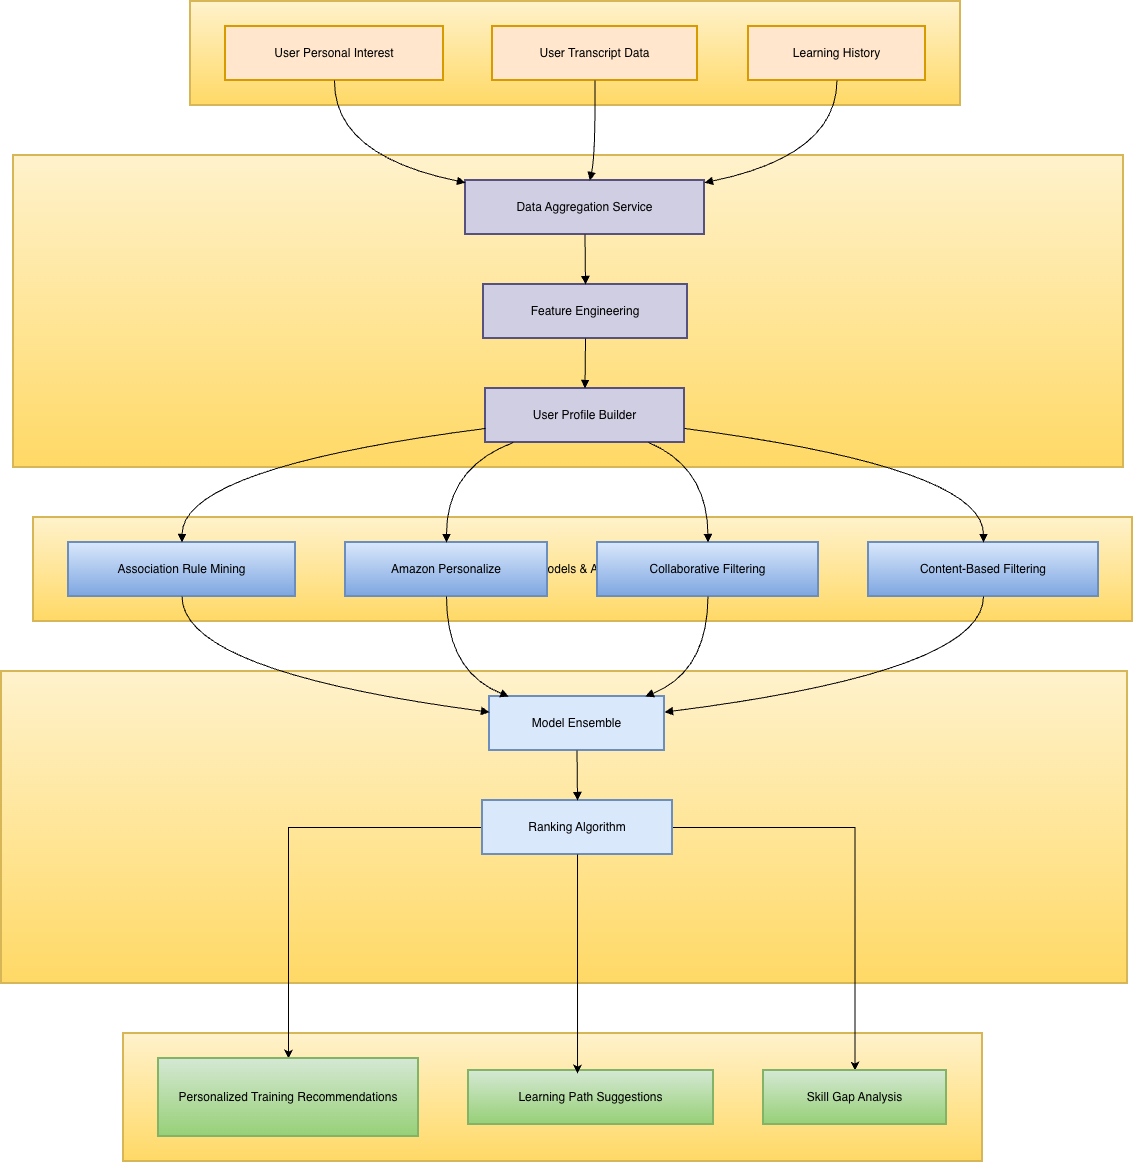

The diagram above was exported from draw.io. Its source (the exported page's mxGraphModel, read from the mxfile embedded in the PNG):
<mxGraphModel dx="1825" dy="959" grid="1" gridSize="10" guides="1" tooltips="1" connect="1" arrows="1" fold="1" page="1" pageScale="1" pageWidth="850" pageHeight="1100" math="0" shadow="0">
  <root>
    <mxCell id="0" />
    <mxCell id="1" parent="0" />
    <mxCell id="2t5bwsytD9hlo4-pU4om-1" value="Output" style="whiteSpace=wrap;strokeWidth=2;fillColor=#fff2cc;gradientColor=#ffd966;strokeColor=#d6b656;" vertex="1" parent="1">
      <mxGeometry x="142" y="1052" width="859" height="128" as="geometry" />
    </mxCell>
    <mxCell id="2t5bwsytD9hlo4-pU4om-2" value="Recommendation Engine" style="whiteSpace=wrap;strokeWidth=2;fillColor=#fff2cc;gradientColor=#ffd966;strokeColor=#d6b656;" vertex="1" parent="1">
      <mxGeometry x="20" y="690" width="1126" height="312" as="geometry" />
    </mxCell>
    <mxCell id="2t5bwsytD9hlo4-pU4om-3" value="ML Models &amp; Algorithms" style="whiteSpace=wrap;strokeWidth=2;fillColor=#fff2cc;gradientColor=#ffd966;strokeColor=#d6b656;" vertex="1" parent="1">
      <mxGeometry x="52" y="536" width="1099" height="104" as="geometry" />
    </mxCell>
    <mxCell id="2t5bwsytD9hlo4-pU4om-4" value="Data Processing Layer" style="whiteSpace=wrap;strokeWidth=2;fillColor=#fff2cc;strokeColor=#d6b656;gradientColor=#ffd966;" vertex="1" parent="1">
      <mxGeometry x="32" y="174" width="1110" height="312" as="geometry" />
    </mxCell>
    <mxCell id="2t5bwsytD9hlo4-pU4om-5" value="User Data Sources" style="whiteSpace=wrap;strokeWidth=2;fillColor=#fff2cc;gradientColor=#ffd966;strokeColor=#d6b656;" vertex="1" parent="1">
      <mxGeometry x="209" y="20" width="770" height="104" as="geometry" />
    </mxCell>
    <mxCell id="2t5bwsytD9hlo4-pU4om-6" value="User Personal Interest" style="whiteSpace=wrap;strokeWidth=2;fillColor=#ffe6cc;strokeColor=#d79b00;" vertex="1" parent="1">
      <mxGeometry x="244" y="45" width="218" height="54" as="geometry" />
    </mxCell>
    <mxCell id="2t5bwsytD9hlo4-pU4om-7" value="User Transcript Data" style="whiteSpace=wrap;strokeWidth=2;fillColor=#ffe6cc;strokeColor=#d79b00;" vertex="1" parent="1">
      <mxGeometry x="511" y="45" width="205" height="54" as="geometry" />
    </mxCell>
    <mxCell id="2t5bwsytD9hlo4-pU4om-8" value="Learning History" style="whiteSpace=wrap;strokeWidth=2;fillColor=#ffe6cc;strokeColor=#d79b00;" vertex="1" parent="1">
      <mxGeometry x="767" y="45" width="177" height="54" as="geometry" />
    </mxCell>
    <mxCell id="2t5bwsytD9hlo4-pU4om-9" value="Data Aggregation Service" style="whiteSpace=wrap;strokeWidth=2;fillColor=#d0cee2;strokeColor=#56517e;" vertex="1" parent="1">
      <mxGeometry x="484" y="199" width="239" height="54" as="geometry" />
    </mxCell>
    <mxCell id="2t5bwsytD9hlo4-pU4om-10" value="Feature Engineering" style="whiteSpace=wrap;strokeWidth=2;fillColor=#d0cee2;strokeColor=#56517e;" vertex="1" parent="1">
      <mxGeometry x="502" y="303" width="204" height="54" as="geometry" />
    </mxCell>
    <mxCell id="2t5bwsytD9hlo4-pU4om-11" value="User Profile Builder" style="whiteSpace=wrap;strokeWidth=2;fillColor=#d0cee2;strokeColor=#56517e;" vertex="1" parent="1">
      <mxGeometry x="504" y="407" width="199" height="54" as="geometry" />
    </mxCell>
    <mxCell id="2t5bwsytD9hlo4-pU4om-12" value="Association Rule Mining" style="whiteSpace=wrap;strokeWidth=2;fillColor=#dae8fc;gradientColor=#7ea6e0;strokeColor=#6c8ebf;" vertex="1" parent="1">
      <mxGeometry x="87" y="561" width="227" height="54" as="geometry" />
    </mxCell>
    <mxCell id="2t5bwsytD9hlo4-pU4om-13" value="Amazon Personalize" style="whiteSpace=wrap;strokeWidth=2;fillColor=#dae8fc;gradientColor=#7ea6e0;strokeColor=#6c8ebf;" vertex="1" parent="1">
      <mxGeometry x="364" y="561" width="202" height="54" as="geometry" />
    </mxCell>
    <mxCell id="2t5bwsytD9hlo4-pU4om-14" value="Collaborative Filtering" style="whiteSpace=wrap;strokeWidth=2;fillColor=#dae8fc;gradientColor=#7ea6e0;strokeColor=#6c8ebf;" vertex="1" parent="1">
      <mxGeometry x="616" y="561" width="221" height="54" as="geometry" />
    </mxCell>
    <mxCell id="2t5bwsytD9hlo4-pU4om-15" value="Content-Based Filtering" style="whiteSpace=wrap;strokeWidth=2;fillColor=#dae8fc;gradientColor=#7ea6e0;strokeColor=#6c8ebf;" vertex="1" parent="1">
      <mxGeometry x="887" y="561" width="230" height="54" as="geometry" />
    </mxCell>
    <mxCell id="2t5bwsytD9hlo4-pU4om-16" value="Model Ensemble" style="whiteSpace=wrap;strokeWidth=2;fillColor=#dae8fc;strokeColor=#6c8ebf;" vertex="1" parent="1">
      <mxGeometry x="508" y="715" width="175" height="54" as="geometry" />
    </mxCell>
    <mxCell id="2t5bwsytD9hlo4-pU4om-40" style="edgeStyle=orthogonalEdgeStyle;rounded=0;orthogonalLoop=1;jettySize=auto;html=1;entryX=0.5;entryY=0;entryDx=0;entryDy=0;" edge="1" parent="1" source="2t5bwsytD9hlo4-pU4om-17" target="2t5bwsytD9hlo4-pU4om-19">
      <mxGeometry relative="1" as="geometry" />
    </mxCell>
    <mxCell id="2t5bwsytD9hlo4-pU4om-42" style="edgeStyle=orthogonalEdgeStyle;rounded=0;orthogonalLoop=1;jettySize=auto;html=1;" edge="1" parent="1" source="2t5bwsytD9hlo4-pU4om-17" target="2t5bwsytD9hlo4-pU4om-21">
      <mxGeometry relative="1" as="geometry" />
    </mxCell>
    <mxCell id="2t5bwsytD9hlo4-pU4om-17" value="Ranking Algorithm" style="whiteSpace=wrap;strokeWidth=2;fillColor=#dae8fc;strokeColor=#6c8ebf;" vertex="1" parent="1">
      <mxGeometry x="501" y="819" width="190" height="54" as="geometry" />
    </mxCell>
    <mxCell id="2t5bwsytD9hlo4-pU4om-19" value="Personalized Training Recommendations" style="whiteSpace=wrap;strokeWidth=2;fillColor=#d5e8d4;gradientColor=#97d077;strokeColor=#82b366;" vertex="1" parent="1">
      <mxGeometry x="177" y="1077" width="260" height="78" as="geometry" />
    </mxCell>
    <mxCell id="2t5bwsytD9hlo4-pU4om-20" value="Learning Path Suggestions" style="whiteSpace=wrap;strokeWidth=2;fillColor=#d5e8d4;gradientColor=#97d077;strokeColor=#82b366;" vertex="1" parent="1">
      <mxGeometry x="487" y="1089" width="245" height="54" as="geometry" />
    </mxCell>
    <mxCell id="2t5bwsytD9hlo4-pU4om-21" value="Skill Gap Analysis" style="whiteSpace=wrap;strokeWidth=2;fillColor=#d5e8d4;gradientColor=#97d077;strokeColor=#82b366;" vertex="1" parent="1">
      <mxGeometry x="782" y="1089" width="183" height="54" as="geometry" />
    </mxCell>
    <mxCell id="2t5bwsytD9hlo4-pU4om-22" value="" style="curved=1;startArrow=none;endArrow=block;exitX=0.5;exitY=1;entryX=0;entryY=0.04;rounded=0;" edge="1" parent="1" source="2t5bwsytD9hlo4-pU4om-6" target="2t5bwsytD9hlo4-pU4om-9">
      <mxGeometry relative="1" as="geometry">
        <Array as="points">
          <mxPoint x="352" y="174" />
        </Array>
      </mxGeometry>
    </mxCell>
    <mxCell id="2t5bwsytD9hlo4-pU4om-23" value="" style="curved=1;startArrow=none;endArrow=block;exitX=0.5;exitY=1;entryX=0.52;entryY=0;rounded=0;" edge="1" parent="1" source="2t5bwsytD9hlo4-pU4om-7" target="2t5bwsytD9hlo4-pU4om-9">
      <mxGeometry relative="1" as="geometry">
        <Array as="points">
          <mxPoint x="614" y="174" />
        </Array>
      </mxGeometry>
    </mxCell>
    <mxCell id="2t5bwsytD9hlo4-pU4om-24" value="" style="curved=1;startArrow=none;endArrow=block;exitX=0.5;exitY=1;entryX=1;entryY=0.04;rounded=0;" edge="1" parent="1" source="2t5bwsytD9hlo4-pU4om-8" target="2t5bwsytD9hlo4-pU4om-9">
      <mxGeometry relative="1" as="geometry">
        <Array as="points">
          <mxPoint x="855" y="174" />
        </Array>
      </mxGeometry>
    </mxCell>
    <mxCell id="2t5bwsytD9hlo4-pU4om-25" value="" style="curved=1;startArrow=none;endArrow=block;exitX=0.5;exitY=1;entryX=0.5;entryY=0;rounded=0;" edge="1" parent="1" source="2t5bwsytD9hlo4-pU4om-9" target="2t5bwsytD9hlo4-pU4om-10">
      <mxGeometry relative="1" as="geometry">
        <Array as="points" />
      </mxGeometry>
    </mxCell>
    <mxCell id="2t5bwsytD9hlo4-pU4om-26" value="" style="curved=1;startArrow=none;endArrow=block;exitX=0.5;exitY=1;entryX=0.5;entryY=0;rounded=0;" edge="1" parent="1" source="2t5bwsytD9hlo4-pU4om-10" target="2t5bwsytD9hlo4-pU4om-11">
      <mxGeometry relative="1" as="geometry">
        <Array as="points" />
      </mxGeometry>
    </mxCell>
    <mxCell id="2t5bwsytD9hlo4-pU4om-27" value="" style="curved=1;startArrow=none;endArrow=block;exitX=0;exitY=0.74;entryX=0.5;entryY=0;rounded=0;" edge="1" parent="1" source="2t5bwsytD9hlo4-pU4om-11" target="2t5bwsytD9hlo4-pU4om-12">
      <mxGeometry relative="1" as="geometry">
        <Array as="points">
          <mxPoint x="201" y="486" />
        </Array>
      </mxGeometry>
    </mxCell>
    <mxCell id="2t5bwsytD9hlo4-pU4om-28" value="" style="curved=1;startArrow=none;endArrow=block;exitX=0.14;exitY=1;entryX=0.5;entryY=0;rounded=0;" edge="1" parent="1" source="2t5bwsytD9hlo4-pU4om-11" target="2t5bwsytD9hlo4-pU4om-13">
      <mxGeometry relative="1" as="geometry">
        <Array as="points">
          <mxPoint x="465" y="486" />
        </Array>
      </mxGeometry>
    </mxCell>
    <mxCell id="2t5bwsytD9hlo4-pU4om-29" value="" style="curved=1;startArrow=none;endArrow=block;exitX=0.82;exitY=1;entryX=0.5;entryY=0;rounded=0;" edge="1" parent="1" source="2t5bwsytD9hlo4-pU4om-11" target="2t5bwsytD9hlo4-pU4om-14">
      <mxGeometry relative="1" as="geometry">
        <Array as="points">
          <mxPoint x="726" y="486" />
        </Array>
      </mxGeometry>
    </mxCell>
    <mxCell id="2t5bwsytD9hlo4-pU4om-30" value="" style="curved=1;startArrow=none;endArrow=block;exitX=1;exitY=0.74;entryX=0.5;entryY=0;rounded=0;" edge="1" parent="1" source="2t5bwsytD9hlo4-pU4om-11" target="2t5bwsytD9hlo4-pU4om-15">
      <mxGeometry relative="1" as="geometry">
        <Array as="points">
          <mxPoint x="1002" y="486" />
        </Array>
      </mxGeometry>
    </mxCell>
    <mxCell id="2t5bwsytD9hlo4-pU4om-31" value="" style="curved=1;startArrow=none;endArrow=block;exitX=0.5;exitY=1;entryX=0;entryY=0.29;rounded=0;" edge="1" parent="1" source="2t5bwsytD9hlo4-pU4om-12" target="2t5bwsytD9hlo4-pU4om-16">
      <mxGeometry relative="1" as="geometry">
        <Array as="points">
          <mxPoint x="201" y="690" />
        </Array>
      </mxGeometry>
    </mxCell>
    <mxCell id="2t5bwsytD9hlo4-pU4om-32" value="" style="curved=1;startArrow=none;endArrow=block;exitX=0.5;exitY=1;entryX=0.11;entryY=0;rounded=0;" edge="1" parent="1" source="2t5bwsytD9hlo4-pU4om-13" target="2t5bwsytD9hlo4-pU4om-16">
      <mxGeometry relative="1" as="geometry">
        <Array as="points">
          <mxPoint x="465" y="690" />
        </Array>
      </mxGeometry>
    </mxCell>
    <mxCell id="2t5bwsytD9hlo4-pU4om-33" value="" style="curved=1;startArrow=none;endArrow=block;exitX=0.5;exitY=1;entryX=0.89;entryY=0;rounded=0;" edge="1" parent="1" source="2t5bwsytD9hlo4-pU4om-14" target="2t5bwsytD9hlo4-pU4om-16">
      <mxGeometry relative="1" as="geometry">
        <Array as="points">
          <mxPoint x="726" y="690" />
        </Array>
      </mxGeometry>
    </mxCell>
    <mxCell id="2t5bwsytD9hlo4-pU4om-34" value="" style="curved=1;startArrow=none;endArrow=block;exitX=0.5;exitY=1;entryX=1;entryY=0.29;rounded=0;" edge="1" parent="1" source="2t5bwsytD9hlo4-pU4om-15" target="2t5bwsytD9hlo4-pU4om-16">
      <mxGeometry relative="1" as="geometry">
        <Array as="points">
          <mxPoint x="1002" y="690" />
        </Array>
      </mxGeometry>
    </mxCell>
    <mxCell id="2t5bwsytD9hlo4-pU4om-35" value="" style="curved=1;startArrow=none;endArrow=block;exitX=0.5;exitY=1;entryX=0.5;entryY=0;rounded=0;" edge="1" parent="1" source="2t5bwsytD9hlo4-pU4om-16" target="2t5bwsytD9hlo4-pU4om-17">
      <mxGeometry relative="1" as="geometry">
        <Array as="points" />
      </mxGeometry>
    </mxCell>
    <mxCell id="2t5bwsytD9hlo4-pU4om-41" style="edgeStyle=orthogonalEdgeStyle;rounded=0;orthogonalLoop=1;jettySize=auto;html=1;entryX=0.445;entryY=0.056;entryDx=0;entryDy=0;entryPerimeter=0;" edge="1" parent="1" source="2t5bwsytD9hlo4-pU4om-17" target="2t5bwsytD9hlo4-pU4om-20">
      <mxGeometry relative="1" as="geometry" />
    </mxCell>
  </root>
</mxGraphModel>